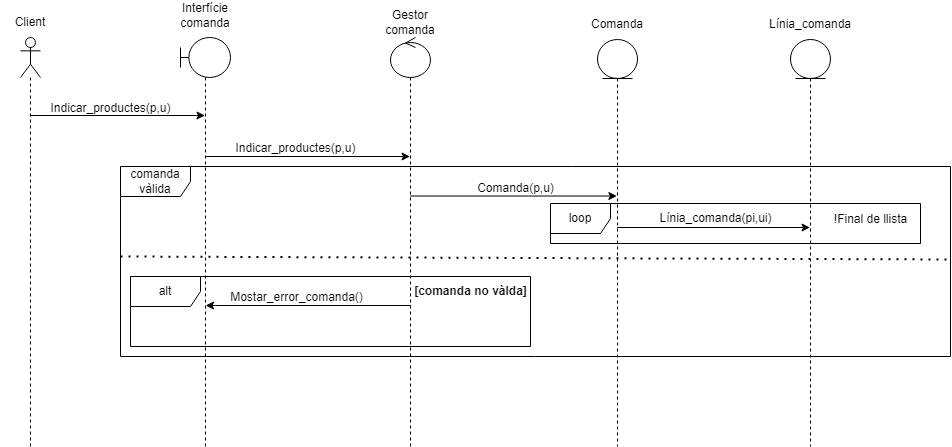

The diagram above was exported from draw.io. Its source (the exported page's mxGraphModel, read from the mxfile embedded in the PNG):
<mxGraphModel dx="1434" dy="764" grid="1" gridSize="10" guides="1" tooltips="1" connect="1" arrows="1" fold="1" page="1" pageScale="1" pageWidth="1654" pageHeight="2336" background="#ffffff" math="0" shadow="0">
  <root>
    <mxCell id="0" />
    <mxCell id="1" parent="0" />
    <mxCell id="G9QWy_UaJNO9vhpsJ2bh-1" value="" style="shape=umlLifeline;perimeter=lifelinePerimeter;whiteSpace=wrap;html=1;container=1;dropTarget=0;collapsible=0;recursiveResize=0;outlineConnect=0;portConstraint=eastwest;newEdgeStyle={&quot;curved&quot;:0,&quot;rounded&quot;:0};participant=umlActor;" parent="1" vertex="1">
      <mxGeometry x="440" y="141" width="20" height="409" as="geometry" />
    </mxCell>
    <mxCell id="G9QWy_UaJNO9vhpsJ2bh-4" value="" style="shape=umlLifeline;perimeter=lifelinePerimeter;whiteSpace=wrap;html=1;container=1;dropTarget=0;collapsible=0;recursiveResize=0;outlineConnect=0;portConstraint=eastwest;newEdgeStyle={&quot;curved&quot;:0,&quot;rounded&quot;:0};participant=umlBoundary;" parent="1" vertex="1">
      <mxGeometry x="600" y="141" width="50" height="409" as="geometry" />
    </mxCell>
    <mxCell id="G9QWy_UaJNO9vhpsJ2bh-6" value="" style="shape=umlLifeline;perimeter=lifelinePerimeter;whiteSpace=wrap;html=1;container=1;dropTarget=0;collapsible=0;recursiveResize=0;outlineConnect=0;portConstraint=eastwest;newEdgeStyle={&quot;curved&quot;:0,&quot;rounded&quot;:0};participant=umlControl;" parent="1" vertex="1">
      <mxGeometry x="810" y="141" width="40" height="409" as="geometry" />
    </mxCell>
    <mxCell id="32Kn1VMV598TmIm77Vhq-1" value="Client" style="text;html=1;align=center;verticalAlign=middle;whiteSpace=wrap;rounded=0;" parent="1" vertex="1">
      <mxGeometry x="420" y="111" width="60" height="30" as="geometry" />
    </mxCell>
    <mxCell id="32Kn1VMV598TmIm77Vhq-2" value="Interfície comanda" style="text;html=1;align=center;verticalAlign=middle;whiteSpace=wrap;rounded=0;" parent="1" vertex="1">
      <mxGeometry x="595" y="104" width="60" height="30" as="geometry" />
    </mxCell>
    <mxCell id="32Kn1VMV598TmIm77Vhq-4" value="Comanda" style="text;html=1;align=center;verticalAlign=middle;whiteSpace=wrap;rounded=0;" parent="1" vertex="1">
      <mxGeometry x="1007" y="113" width="60" height="30" as="geometry" />
    </mxCell>
    <mxCell id="32Kn1VMV598TmIm77Vhq-38" value="" style="shape=umlLifeline;perimeter=lifelinePerimeter;whiteSpace=wrap;html=1;container=1;dropTarget=0;collapsible=0;recursiveResize=0;outlineConnect=0;portConstraint=eastwest;newEdgeStyle={&quot;curved&quot;:0,&quot;rounded&quot;:0};participant=umlEntity;size=39;" parent="1" vertex="1">
      <mxGeometry x="1017" y="143" width="40" height="407" as="geometry" />
    </mxCell>
    <mxCell id="32Kn1VMV598TmIm77Vhq-39" value="Gestor comanda" style="text;html=1;align=center;verticalAlign=middle;whiteSpace=wrap;rounded=0;" parent="1" vertex="1">
      <mxGeometry x="800" y="111" width="60" height="30" as="geometry" />
    </mxCell>
    <mxCell id="GG1dkI6q_j_UJr0LplJy-2" value="" style="endArrow=classic;html=1;rounded=0;" parent="1" edge="1">
      <mxGeometry width="50" height="50" relative="1" as="geometry">
        <mxPoint x="450" y="219" as="sourcePoint" />
        <mxPoint x="624.5000000000002" y="219" as="targetPoint" />
      </mxGeometry>
    </mxCell>
    <mxCell id="GG1dkI6q_j_UJr0LplJy-4" value="Indicar_productes(p,u)" style="text;html=1;align=center;verticalAlign=middle;resizable=0;points=[];autosize=1;strokeColor=none;fillColor=none;" parent="1" vertex="1">
      <mxGeometry x="460" y="197" width="140" height="30" as="geometry" />
    </mxCell>
    <mxCell id="GG1dkI6q_j_UJr0LplJy-6" value="" style="endArrow=classic;html=1;rounded=0;" parent="1" edge="1">
      <mxGeometry width="50" height="50" relative="1" as="geometry">
        <mxPoint x="625.5" y="260" as="sourcePoint" />
        <mxPoint x="829.5" y="260" as="targetPoint" />
      </mxGeometry>
    </mxCell>
    <mxCell id="GG1dkI6q_j_UJr0LplJy-7" value="Indicar_productes(p,u)" style="text;html=1;align=center;verticalAlign=middle;resizable=0;points=[];autosize=1;strokeColor=none;fillColor=none;" parent="1" vertex="1">
      <mxGeometry x="644.5" y="237" width="140" height="30" as="geometry" />
    </mxCell>
    <mxCell id="2kKYNMBBEmgrDZOs4kFh-1" value="" style="endArrow=classic;html=1;rounded=0;" parent="1" edge="1">
      <mxGeometry width="50" height="50" relative="1" as="geometry">
        <mxPoint x="829.6304347826087" y="299.52" as="sourcePoint" />
        <mxPoint x="1036.39" y="299.52" as="targetPoint" />
      </mxGeometry>
    </mxCell>
    <mxCell id="2kKYNMBBEmgrDZOs4kFh-2" value="Comanda(p,u)" style="text;html=1;align=center;verticalAlign=middle;resizable=0;points=[];autosize=1;strokeColor=none;fillColor=none;" parent="1" vertex="1">
      <mxGeometry x="885" y="277" width="100" height="30" as="geometry" />
    </mxCell>
    <mxCell id="A4QnrhlSRGKYQbVoo8bx-1" value="comanda vàlida" style="shape=umlFrame;whiteSpace=wrap;html=1;pointerEvents=0;width=70;height=30;" parent="1" vertex="1">
      <mxGeometry x="540" y="270" width="830" height="190" as="geometry" />
    </mxCell>
    <mxCell id="A4QnrhlSRGKYQbVoo8bx-4" value="" style="endArrow=none;dashed=1;html=1;dashPattern=1 3;strokeWidth=2;rounded=0;exitX=0.006;exitY=0.541;exitDx=0;exitDy=0;exitPerimeter=0;" parent="1" edge="1">
      <mxGeometry width="50" height="50" relative="1" as="geometry">
        <mxPoint x="540" y="360" as="sourcePoint" />
        <mxPoint x="1370" y="363" as="targetPoint" />
      </mxGeometry>
    </mxCell>
    <mxCell id="A4QnrhlSRGKYQbVoo8bx-7" value="Línia_comanda" style="text;html=1;align=center;verticalAlign=middle;whiteSpace=wrap;rounded=0;" parent="1" vertex="1">
      <mxGeometry x="1200" y="113" width="60" height="30" as="geometry" />
    </mxCell>
    <mxCell id="A4QnrhlSRGKYQbVoo8bx-8" value="" style="shape=umlLifeline;perimeter=lifelinePerimeter;whiteSpace=wrap;html=1;container=1;dropTarget=0;collapsible=0;recursiveResize=0;outlineConnect=0;portConstraint=eastwest;newEdgeStyle={&quot;curved&quot;:0,&quot;rounded&quot;:0};participant=umlEntity;size=39;" parent="1" vertex="1">
      <mxGeometry x="1210" y="143" width="40" height="407" as="geometry" />
    </mxCell>
    <mxCell id="A4QnrhlSRGKYQbVoo8bx-9" value="" style="endArrow=classic;html=1;rounded=0;" parent="1" edge="1">
      <mxGeometry width="50" height="50" relative="1" as="geometry">
        <mxPoint x="1036.6304347826087" y="331" as="sourcePoint" />
        <mxPoint x="1229.5000000000002" y="331" as="targetPoint" />
      </mxGeometry>
    </mxCell>
    <mxCell id="A4QnrhlSRGKYQbVoo8bx-10" value="Línia_comanda(pi,ui)" style="text;html=1;align=center;verticalAlign=middle;resizable=0;points=[];autosize=1;strokeColor=none;fillColor=none;" parent="1" vertex="1">
      <mxGeometry x="1065" y="307" width="140" height="30" as="geometry" />
    </mxCell>
    <mxCell id="A4QnrhlSRGKYQbVoo8bx-11" value="loop" style="shape=umlFrame;whiteSpace=wrap;html=1;pointerEvents=0;" parent="1" vertex="1">
      <mxGeometry x="970" y="307" width="370" height="40" as="geometry" />
    </mxCell>
    <mxCell id="A4QnrhlSRGKYQbVoo8bx-12" value="!Final de llista" style="text;html=1;align=center;verticalAlign=middle;resizable=0;points=[];autosize=1;strokeColor=none;fillColor=none;" parent="1" vertex="1">
      <mxGeometry x="1240" y="308" width="100" height="30" as="geometry" />
    </mxCell>
    <mxCell id="A4QnrhlSRGKYQbVoo8bx-13" value="alt" style="shape=umlFrame;whiteSpace=wrap;html=1;pointerEvents=0;width=70;height=30;" parent="1" vertex="1">
      <mxGeometry x="550" y="380" width="400" height="70" as="geometry" />
    </mxCell>
    <mxCell id="A4QnrhlSRGKYQbVoo8bx-14" value="" style="endArrow=classic;html=1;rounded=0;" parent="1" edge="1">
      <mxGeometry width="50" height="50" relative="1" as="geometry">
        <mxPoint x="830" y="409" as="sourcePoint" />
        <mxPoint x="625.0999999999999" y="409" as="targetPoint" />
      </mxGeometry>
    </mxCell>
    <mxCell id="A4QnrhlSRGKYQbVoo8bx-15" value="Mostar_error_comanda()" style="text;html=1;align=center;verticalAlign=middle;resizable=0;points=[];autosize=1;strokeColor=none;fillColor=none;" parent="1" vertex="1">
      <mxGeometry x="635.5" y="386" width="160" height="30" as="geometry" />
    </mxCell>
    <mxCell id="A4QnrhlSRGKYQbVoo8bx-16" value="&lt;b&gt;[comanda no vàlda]&lt;/b&gt;" style="text;html=1;align=center;verticalAlign=middle;resizable=0;points=[];autosize=1;strokeColor=none;fillColor=none;" parent="1" vertex="1">
      <mxGeometry x="820" y="380" width="140" height="30" as="geometry" />
    </mxCell>
  </root>
</mxGraphModel>